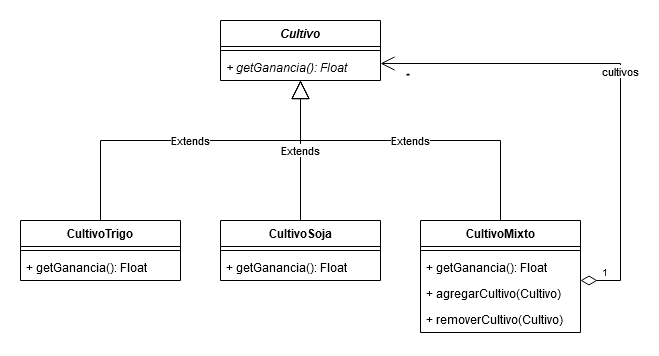

The diagram above was exported from draw.io. Its source (the exported page's mxGraphModel, read from the mxfile embedded in the PNG):
<mxGraphModel dx="1422" dy="763" grid="1" gridSize="10" guides="1" tooltips="1" connect="1" arrows="1" fold="1" page="1" pageScale="1" pageWidth="1169" pageHeight="827" math="0" shadow="0">
  <root>
    <mxCell id="0" />
    <mxCell id="1" parent="0" />
    <mxCell id="2r4iMLGglu5mCByTaZtP-17" value="cultivos" style="endArrow=open;html=1;endSize=12;startArrow=diamondThin;startSize=14;startFill=0;edgeStyle=orthogonalEdgeStyle;rounded=0;" parent="1" source="2r4iMLGglu5mCByTaZtP-13" target="2r4iMLGglu5mCByTaZtP-32" edge="1">
      <mxGeometry relative="1" as="geometry">
        <mxPoint x="610" y="320" as="sourcePoint" />
        <mxPoint x="490" y="83" as="targetPoint" />
        <Array as="points">
          <mxPoint x="640" y="300" />
          <mxPoint x="640" y="83" />
        </Array>
      </mxGeometry>
    </mxCell>
    <mxCell id="2r4iMLGglu5mCByTaZtP-18" value="1" style="resizable=0;html=1;align=left;verticalAlign=top;labelBackgroundColor=#ffffff;fontSize=10;" parent="2r4iMLGglu5mCByTaZtP-17" connectable="0" vertex="1">
      <mxGeometry x="-1" relative="1" as="geometry">
        <mxPoint x="20" y="-21" as="offset" />
      </mxGeometry>
    </mxCell>
    <mxCell id="2r4iMLGglu5mCByTaZtP-19" value="*" style="resizable=0;html=1;align=right;verticalAlign=top;labelBackgroundColor=#ffffff;fontSize=10;" parent="2r4iMLGglu5mCByTaZtP-17" connectable="0" vertex="1">
      <mxGeometry x="1" relative="1" as="geometry">
        <mxPoint x="30" as="offset" />
      </mxGeometry>
    </mxCell>
    <mxCell id="2r4iMLGglu5mCByTaZtP-38" value="Extends" style="endArrow=block;endSize=16;endFill=0;html=1;edgeStyle=orthogonalEdgeStyle;rounded=0;" parent="1" source="2r4iMLGglu5mCByTaZtP-5" target="2r4iMLGglu5mCByTaZtP-32" edge="1">
      <mxGeometry width="160" relative="1" as="geometry">
        <mxPoint x="240" y="200" as="sourcePoint" />
        <mxPoint x="400" y="200" as="targetPoint" />
      </mxGeometry>
    </mxCell>
    <mxCell id="2r4iMLGglu5mCByTaZtP-39" value="Extends" style="endArrow=block;endSize=16;endFill=0;html=1;edgeStyle=orthogonalEdgeStyle;rounded=0;" parent="1" source="2r4iMLGglu5mCByTaZtP-13" target="2r4iMLGglu5mCByTaZtP-32" edge="1">
      <mxGeometry width="160" relative="1" as="geometry">
        <mxPoint x="410" y="190" as="sourcePoint" />
        <mxPoint x="570" y="190" as="targetPoint" />
        <Array as="points">
          <mxPoint x="520" y="160" />
          <mxPoint x="320" y="160" />
        </Array>
      </mxGeometry>
    </mxCell>
    <mxCell id="2r4iMLGglu5mCByTaZtP-13" value="CultivoMixto" style="swimlane;fontStyle=1;align=center;verticalAlign=top;childLayout=stackLayout;horizontal=1;startSize=26;horizontalStack=0;resizeParent=1;resizeParentMax=0;resizeLast=0;collapsible=1;marginBottom=0;" parent="1" vertex="1">
      <mxGeometry x="440" y="240" width="160" height="112" as="geometry" />
    </mxCell>
    <mxCell id="2r4iMLGglu5mCByTaZtP-15" value="" style="line;strokeWidth=1;fillColor=none;align=left;verticalAlign=middle;spacingTop=-1;spacingLeft=3;spacingRight=3;rotatable=0;labelPosition=right;points=[];portConstraint=eastwest;" parent="2r4iMLGglu5mCByTaZtP-13" vertex="1">
      <mxGeometry y="26" width="160" height="8" as="geometry" />
    </mxCell>
    <mxCell id="2r4iMLGglu5mCByTaZtP-40" value="+ getGanancia(): Float" style="text;strokeColor=none;fillColor=none;align=left;verticalAlign=top;spacingLeft=4;spacingRight=4;overflow=hidden;rotatable=0;points=[[0,0.5],[1,0.5]];portConstraint=eastwest;" parent="2r4iMLGglu5mCByTaZtP-13" vertex="1">
      <mxGeometry y="34" width="160" height="26" as="geometry" />
    </mxCell>
    <mxCell id="2r4iMLGglu5mCByTaZtP-24" value="+ agregarCultivo(Cultivo)" style="text;strokeColor=none;fillColor=none;align=left;verticalAlign=top;spacingLeft=4;spacingRight=4;overflow=hidden;rotatable=0;points=[[0,0.5],[1,0.5]];portConstraint=eastwest;" parent="2r4iMLGglu5mCByTaZtP-13" vertex="1">
      <mxGeometry y="60" width="160" height="26" as="geometry" />
    </mxCell>
    <mxCell id="2r4iMLGglu5mCByTaZtP-25" value="+ removerCultivo(Cultivo)" style="text;strokeColor=none;fillColor=none;align=left;verticalAlign=top;spacingLeft=4;spacingRight=4;overflow=hidden;rotatable=0;points=[[0,0.5],[1,0.5]];portConstraint=eastwest;" parent="2r4iMLGglu5mCByTaZtP-13" vertex="1">
      <mxGeometry y="86" width="160" height="26" as="geometry" />
    </mxCell>
    <mxCell id="2r4iMLGglu5mCByTaZtP-5" value="CultivoSoja" style="swimlane;fontStyle=1;align=center;verticalAlign=top;childLayout=stackLayout;horizontal=1;startSize=26;horizontalStack=0;resizeParent=1;resizeParentMax=0;resizeLast=0;collapsible=1;marginBottom=0;" parent="1" vertex="1">
      <mxGeometry x="240" y="240" width="160" height="60" as="geometry" />
    </mxCell>
    <mxCell id="2r4iMLGglu5mCByTaZtP-7" value="" style="line;strokeWidth=1;fillColor=none;align=left;verticalAlign=middle;spacingTop=-1;spacingLeft=3;spacingRight=3;rotatable=0;labelPosition=right;points=[];portConstraint=eastwest;" parent="2r4iMLGglu5mCByTaZtP-5" vertex="1">
      <mxGeometry y="26" width="160" height="8" as="geometry" />
    </mxCell>
    <mxCell id="2r4iMLGglu5mCByTaZtP-8" value="+ getGanancia(): Float" style="text;strokeColor=none;fillColor=none;align=left;verticalAlign=top;spacingLeft=4;spacingRight=4;overflow=hidden;rotatable=0;points=[[0,0.5],[1,0.5]];portConstraint=eastwest;" parent="2r4iMLGglu5mCByTaZtP-5" vertex="1">
      <mxGeometry y="34" width="160" height="26" as="geometry" />
    </mxCell>
    <mxCell id="g4M5ghyacHOtMBHZgHbd-1" value="CultivoTrigo" style="swimlane;fontStyle=1;align=center;verticalAlign=top;childLayout=stackLayout;horizontal=1;startSize=26;horizontalStack=0;resizeParent=1;resizeParentMax=0;resizeLast=0;collapsible=1;marginBottom=0;" vertex="1" parent="1">
      <mxGeometry x="40" y="240" width="160" height="60" as="geometry" />
    </mxCell>
    <mxCell id="g4M5ghyacHOtMBHZgHbd-3" value="" style="line;strokeWidth=1;fillColor=none;align=left;verticalAlign=middle;spacingTop=-1;spacingLeft=3;spacingRight=3;rotatable=0;labelPosition=right;points=[];portConstraint=eastwest;" vertex="1" parent="g4M5ghyacHOtMBHZgHbd-1">
      <mxGeometry y="26" width="160" height="8" as="geometry" />
    </mxCell>
    <mxCell id="g4M5ghyacHOtMBHZgHbd-4" value="+ getGanancia(): Float" style="text;strokeColor=none;fillColor=none;align=left;verticalAlign=top;spacingLeft=4;spacingRight=4;overflow=hidden;rotatable=0;points=[[0,0.5],[1,0.5]];portConstraint=eastwest;" vertex="1" parent="g4M5ghyacHOtMBHZgHbd-1">
      <mxGeometry y="34" width="160" height="26" as="geometry" />
    </mxCell>
    <mxCell id="2r4iMLGglu5mCByTaZtP-32" value="Cultivo" style="swimlane;fontStyle=3;align=center;verticalAlign=top;childLayout=stackLayout;horizontal=1;startSize=26;horizontalStack=0;resizeParent=1;resizeParentMax=0;resizeLast=0;collapsible=1;marginBottom=0;" parent="1" vertex="1">
      <mxGeometry x="240" y="40" width="160" height="60" as="geometry" />
    </mxCell>
    <mxCell id="2r4iMLGglu5mCByTaZtP-34" value="" style="line;strokeWidth=1;fillColor=none;align=left;verticalAlign=middle;spacingTop=-1;spacingLeft=3;spacingRight=3;rotatable=0;labelPosition=right;points=[];portConstraint=eastwest;" parent="2r4iMLGglu5mCByTaZtP-32" vertex="1">
      <mxGeometry y="26" width="160" height="8" as="geometry" />
    </mxCell>
    <mxCell id="2r4iMLGglu5mCByTaZtP-36" value="+ getGanancia(): Float" style="text;strokeColor=none;fillColor=none;align=left;verticalAlign=top;spacingLeft=4;spacingRight=4;overflow=hidden;rotatable=0;points=[[0,0.5],[1,0.5]];portConstraint=eastwest;fontStyle=2" parent="2r4iMLGglu5mCByTaZtP-32" vertex="1">
      <mxGeometry y="34" width="160" height="26" as="geometry" />
    </mxCell>
    <mxCell id="g4M5ghyacHOtMBHZgHbd-5" value="Extends" style="endArrow=block;endSize=16;endFill=0;html=1;edgeStyle=orthogonalEdgeStyle;rounded=0;" edge="1" parent="1" source="g4M5ghyacHOtMBHZgHbd-1" target="2r4iMLGglu5mCByTaZtP-32">
      <mxGeometry width="160" relative="1" as="geometry">
        <mxPoint x="70" y="150" as="sourcePoint" />
        <mxPoint x="230" y="150" as="targetPoint" />
        <Array as="points">
          <mxPoint x="120" y="160" />
          <mxPoint x="320" y="160" />
        </Array>
      </mxGeometry>
    </mxCell>
  </root>
</mxGraphModel>